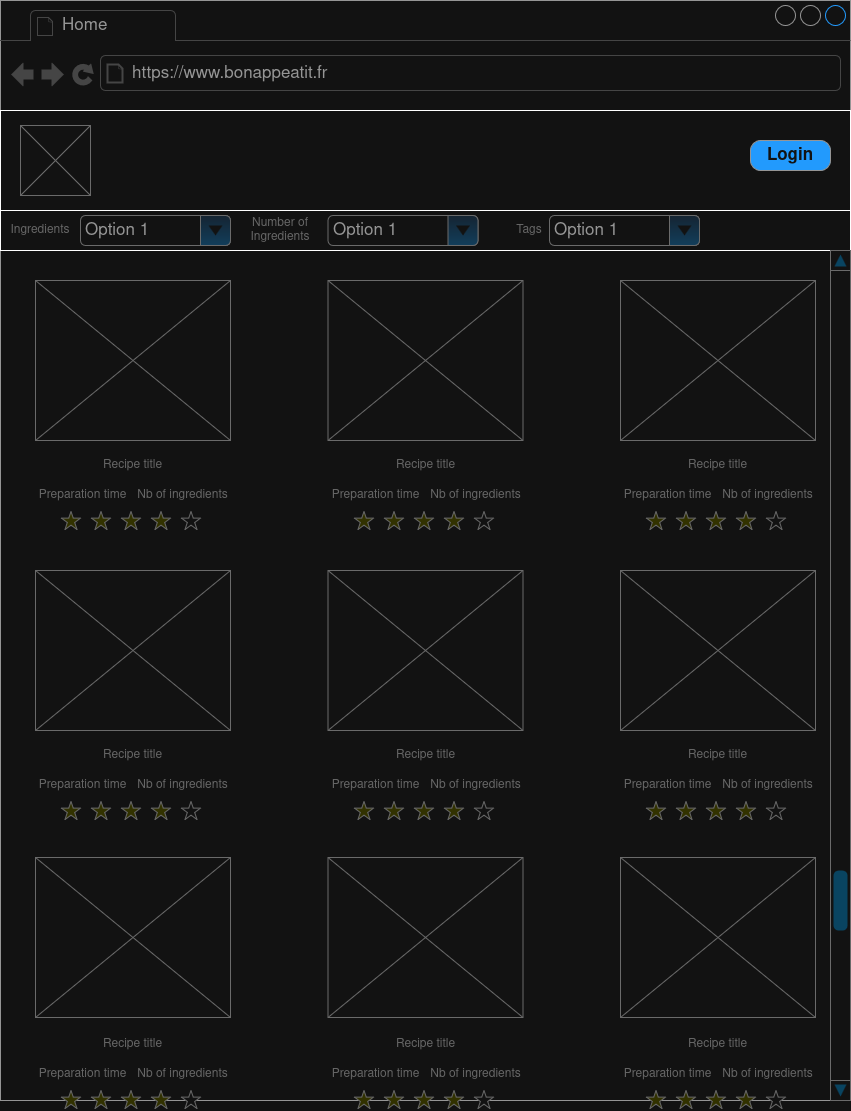

The diagram above was exported from draw.io. Its source (the exported page's mxGraphModel, read from the mxfile embedded in the PNG):
<mxGraphModel dx="1426" dy="797" grid="1" gridSize="10" guides="1" tooltips="1" connect="1" arrows="1" fold="1" page="1" pageScale="1" pageWidth="850" pageHeight="1100" math="0" shadow="0">
  <root>
    <mxCell id="0" />
    <mxCell id="1" parent="0" />
    <mxCell id="IadbMeevf03XnhBrfUi4-1" value="" style="strokeWidth=1;shadow=0;dashed=0;align=center;html=1;shape=mxgraph.mockup.containers.browserWindow;rSize=0;strokeColor=#666666;strokeColor2=#008cff;strokeColor3=#c4c4c4;mainText=,;recursiveResize=0;" parent="1" vertex="1">
      <mxGeometry width="850" height="1100" as="geometry" />
    </mxCell>
    <mxCell id="IadbMeevf03XnhBrfUi4-2" value="Home" style="strokeWidth=1;shadow=0;dashed=0;align=center;html=1;shape=mxgraph.mockup.containers.anchor;fontSize=17;fontColor=#666666;align=left;whiteSpace=wrap;" parent="IadbMeevf03XnhBrfUi4-1" vertex="1">
      <mxGeometry x="60" y="12" width="110" height="26" as="geometry" />
    </mxCell>
    <mxCell id="IadbMeevf03XnhBrfUi4-3" value="https://www.bonappeatit.fr" style="strokeWidth=1;shadow=0;dashed=0;align=center;html=1;shape=mxgraph.mockup.containers.anchor;rSize=0;fontSize=17;fontColor=#666666;align=left;" parent="IadbMeevf03XnhBrfUi4-1" vertex="1">
      <mxGeometry x="130" y="60" width="250" height="26" as="geometry" />
    </mxCell>
    <mxCell id="sArDygP2SWiCbv7uEsUI-2" value="" style="rounded=0;whiteSpace=wrap;html=1;" vertex="1" parent="IadbMeevf03XnhBrfUi4-1">
      <mxGeometry y="110" width="850" height="100" as="geometry" />
    </mxCell>
    <mxCell id="sArDygP2SWiCbv7uEsUI-3" value="Login" style="strokeWidth=1;shadow=0;dashed=0;align=center;html=1;shape=mxgraph.mockup.buttons.button;strokeColor=#666666;fontColor=#ffffff;mainText=;buttonStyle=round;fontSize=17;fontStyle=1;fillColor=#008cff;whiteSpace=wrap;" vertex="1" parent="IadbMeevf03XnhBrfUi4-1">
      <mxGeometry x="750" y="140" width="80" height="30" as="geometry" />
    </mxCell>
    <mxCell id="sArDygP2SWiCbv7uEsUI-4" value="" style="verticalLabelPosition=bottom;shadow=0;dashed=0;align=center;html=1;verticalAlign=top;strokeWidth=1;shape=mxgraph.mockup.graphics.simpleIcon;strokeColor=#999999;" vertex="1" parent="IadbMeevf03XnhBrfUi4-1">
      <mxGeometry x="20" y="125" width="70" height="70" as="geometry" />
    </mxCell>
    <mxCell id="sArDygP2SWiCbv7uEsUI-5" value="" style="rounded=0;whiteSpace=wrap;html=1;" vertex="1" parent="IadbMeevf03XnhBrfUi4-1">
      <mxGeometry y="210" width="850" height="40" as="geometry" />
    </mxCell>
    <mxCell id="sArDygP2SWiCbv7uEsUI-6" value="" style="verticalLabelPosition=bottom;shadow=0;dashed=0;align=center;html=1;verticalAlign=top;strokeWidth=1;shape=mxgraph.mockup.graphics.simpleIcon;strokeColor=#999999;fillColor=#ffffff;" vertex="1" parent="IadbMeevf03XnhBrfUi4-1">
      <mxGeometry x="35" y="280" width="195" height="160" as="geometry" />
    </mxCell>
    <mxCell id="sArDygP2SWiCbv7uEsUI-7" value="" style="verticalLabelPosition=bottom;shadow=0;dashed=0;align=center;html=1;verticalAlign=top;strokeWidth=1;shape=mxgraph.mockup.graphics.simpleIcon;strokeColor=#999999;fillColor=#ffffff;" vertex="1" parent="IadbMeevf03XnhBrfUi4-1">
      <mxGeometry x="327.5" y="280" width="195" height="160" as="geometry" />
    </mxCell>
    <mxCell id="sArDygP2SWiCbv7uEsUI-8" value="" style="verticalLabelPosition=bottom;shadow=0;dashed=0;align=center;html=1;verticalAlign=top;strokeWidth=1;shape=mxgraph.mockup.graphics.simpleIcon;strokeColor=#999999;fillColor=#ffffff;" vertex="1" parent="IadbMeevf03XnhBrfUi4-1">
      <mxGeometry x="620" y="280" width="195" height="160" as="geometry" />
    </mxCell>
    <mxCell id="sArDygP2SWiCbv7uEsUI-9" value="" style="verticalLabelPosition=bottom;shadow=0;dashed=0;align=center;html=1;verticalAlign=top;strokeWidth=1;shape=mxgraph.mockup.graphics.simpleIcon;strokeColor=#999999;fillColor=#ffffff;" vertex="1" parent="IadbMeevf03XnhBrfUi4-1">
      <mxGeometry x="35" y="570" width="195" height="160" as="geometry" />
    </mxCell>
    <mxCell id="sArDygP2SWiCbv7uEsUI-10" value="" style="verticalLabelPosition=bottom;shadow=0;dashed=0;align=center;html=1;verticalAlign=top;strokeWidth=1;shape=mxgraph.mockup.graphics.simpleIcon;strokeColor=#999999;fillColor=#ffffff;" vertex="1" parent="IadbMeevf03XnhBrfUi4-1">
      <mxGeometry x="327.5" y="570" width="195" height="160" as="geometry" />
    </mxCell>
    <mxCell id="sArDygP2SWiCbv7uEsUI-11" value="" style="verticalLabelPosition=bottom;shadow=0;dashed=0;align=center;html=1;verticalAlign=top;strokeWidth=1;shape=mxgraph.mockup.graphics.simpleIcon;strokeColor=#999999;fillColor=#ffffff;" vertex="1" parent="IadbMeevf03XnhBrfUi4-1">
      <mxGeometry x="620" y="570" width="195" height="160" as="geometry" />
    </mxCell>
    <mxCell id="sArDygP2SWiCbv7uEsUI-12" value="" style="verticalLabelPosition=bottom;shadow=0;dashed=0;align=center;html=1;verticalAlign=top;strokeWidth=1;shape=mxgraph.mockup.graphics.simpleIcon;strokeColor=#999999;fillColor=#ffffff;" vertex="1" parent="IadbMeevf03XnhBrfUi4-1">
      <mxGeometry x="35" y="857" width="195" height="160" as="geometry" />
    </mxCell>
    <mxCell id="sArDygP2SWiCbv7uEsUI-13" value="" style="verticalLabelPosition=bottom;shadow=0;dashed=0;align=center;html=1;verticalAlign=top;strokeWidth=1;shape=mxgraph.mockup.graphics.simpleIcon;strokeColor=#999999;fillColor=#ffffff;" vertex="1" parent="IadbMeevf03XnhBrfUi4-1">
      <mxGeometry x="327.5" y="857" width="195" height="160" as="geometry" />
    </mxCell>
    <mxCell id="sArDygP2SWiCbv7uEsUI-14" value="" style="verticalLabelPosition=bottom;shadow=0;dashed=0;align=center;html=1;verticalAlign=top;strokeWidth=1;shape=mxgraph.mockup.graphics.simpleIcon;strokeColor=#999999;fillColor=#ffffff;" vertex="1" parent="IadbMeevf03XnhBrfUi4-1">
      <mxGeometry x="620" y="857" width="195" height="160" as="geometry" />
    </mxCell>
    <mxCell id="sArDygP2SWiCbv7uEsUI-19" value="" style="verticalLabelPosition=bottom;shadow=0;dashed=0;align=center;html=1;verticalAlign=top;strokeWidth=1;shape=mxgraph.mockup.navigation.scrollBar;strokeColor=#999999;barPos=20;fillColor2=#99ddff;strokeColor2=none;direction=north;" vertex="1" parent="IadbMeevf03XnhBrfUi4-1">
      <mxGeometry x="830" y="250" width="20" height="850" as="geometry" />
    </mxCell>
    <mxCell id="sArDygP2SWiCbv7uEsUI-20" value="Option 1" style="strokeWidth=1;shadow=0;dashed=0;align=center;html=1;shape=mxgraph.mockup.forms.comboBox;strokeColor=#999999;fillColor=#ddeeff;align=left;fillColor2=#aaddff;mainText=;fontColor=#666666;fontSize=17;spacingLeft=3;" vertex="1" parent="IadbMeevf03XnhBrfUi4-1">
      <mxGeometry x="80" y="215" width="150" height="30" as="geometry" />
    </mxCell>
    <mxCell id="sArDygP2SWiCbv7uEsUI-21" value="Ingredients" style="text;html=1;align=center;verticalAlign=middle;whiteSpace=wrap;rounded=0;fontColor=light-dark(#000000,#666666);" vertex="1" parent="IadbMeevf03XnhBrfUi4-1">
      <mxGeometry x="10" y="215" width="60" height="30" as="geometry" />
    </mxCell>
    <mxCell id="sArDygP2SWiCbv7uEsUI-44" value="&lt;span style=&quot;color: light-dark(rgb(0, 0, 0), rgb(102, 102, 102));&quot;&gt;Number of Ingredients&lt;/span&gt;" style="text;html=1;align=center;verticalAlign=middle;whiteSpace=wrap;rounded=0;fillColor=default;" vertex="1" parent="IadbMeevf03XnhBrfUi4-1">
      <mxGeometry x="250" y="215" width="60" height="30" as="geometry" />
    </mxCell>
    <mxCell id="sArDygP2SWiCbv7uEsUI-45" value="Option 1" style="strokeWidth=1;shadow=0;dashed=0;align=center;html=1;shape=mxgraph.mockup.forms.comboBox;strokeColor=#999999;fillColor=#ddeeff;align=left;fillColor2=#aaddff;mainText=;fontColor=#666666;fontSize=17;spacingLeft=3;" vertex="1" parent="IadbMeevf03XnhBrfUi4-1">
      <mxGeometry x="327.5" y="215" width="150" height="30" as="geometry" />
    </mxCell>
    <mxCell id="sArDygP2SWiCbv7uEsUI-46" value="Tags" style="text;html=1;align=center;verticalAlign=middle;whiteSpace=wrap;rounded=0;fontColor=light-dark(#000000,#666666);" vertex="1" parent="IadbMeevf03XnhBrfUi4-1">
      <mxGeometry x="499" y="215" width="60" height="30" as="geometry" />
    </mxCell>
    <mxCell id="sArDygP2SWiCbv7uEsUI-47" value="Option 1" style="strokeWidth=1;shadow=0;dashed=0;align=center;html=1;shape=mxgraph.mockup.forms.comboBox;strokeColor=#999999;fillColor=#ddeeff;align=left;fillColor2=#aaddff;mainText=;fontColor=#666666;fontSize=17;spacingLeft=3;" vertex="1" parent="IadbMeevf03XnhBrfUi4-1">
      <mxGeometry x="549" y="215" width="150" height="30" as="geometry" />
    </mxCell>
    <mxCell id="sArDygP2SWiCbv7uEsUI-52" value="" style="group" vertex="1" connectable="0" parent="IadbMeevf03XnhBrfUi4-1">
      <mxGeometry x="35" y="450" width="195" height="81" as="geometry" />
    </mxCell>
    <mxCell id="sArDygP2SWiCbv7uEsUI-48" value="Recipe title" style="text;html=1;align=center;verticalAlign=middle;whiteSpace=wrap;rounded=0;fontColor=light-dark(#000000,#666666);" vertex="1" parent="sArDygP2SWiCbv7uEsUI-52">
      <mxGeometry width="195" height="30" as="geometry" />
    </mxCell>
    <mxCell id="sArDygP2SWiCbv7uEsUI-49" value="Preparation time" style="text;html=1;align=center;verticalAlign=middle;whiteSpace=wrap;rounded=0;fontColor=light-dark(#000000,#666666);" vertex="1" parent="sArDygP2SWiCbv7uEsUI-52">
      <mxGeometry y="30" width="95" height="30" as="geometry" />
    </mxCell>
    <mxCell id="sArDygP2SWiCbv7uEsUI-50" value="Nb of ingredients" style="text;html=1;align=center;verticalAlign=middle;whiteSpace=wrap;rounded=0;fontColor=light-dark(#000000,#666666);" vertex="1" parent="sArDygP2SWiCbv7uEsUI-52">
      <mxGeometry x="100" y="30" width="95" height="30" as="geometry" />
    </mxCell>
    <mxCell id="sArDygP2SWiCbv7uEsUI-51" value="" style="verticalLabelPosition=bottom;shadow=0;dashed=0;align=center;html=1;verticalAlign=top;strokeWidth=1;shape=mxgraph.mockup.misc.rating;strokeColor=#999999;fillColor=#ffff00;emptyFillColor=#ffffff;grade=4;ratingScale=5;ratingStyle=star;" vertex="1" parent="sArDygP2SWiCbv7uEsUI-52">
      <mxGeometry x="26" y="61" width="145" height="20" as="geometry" />
    </mxCell>
    <mxCell id="sArDygP2SWiCbv7uEsUI-53" value="" style="group" vertex="1" connectable="0" parent="IadbMeevf03XnhBrfUi4-1">
      <mxGeometry x="35" y="740" width="195" height="81" as="geometry" />
    </mxCell>
    <mxCell id="sArDygP2SWiCbv7uEsUI-54" value="Recipe title" style="text;html=1;align=center;verticalAlign=middle;whiteSpace=wrap;rounded=0;fontColor=light-dark(#000000,#666666);" vertex="1" parent="sArDygP2SWiCbv7uEsUI-53">
      <mxGeometry width="195" height="30" as="geometry" />
    </mxCell>
    <mxCell id="sArDygP2SWiCbv7uEsUI-55" value="Preparation time" style="text;html=1;align=center;verticalAlign=middle;whiteSpace=wrap;rounded=0;fontColor=light-dark(#000000,#666666);" vertex="1" parent="sArDygP2SWiCbv7uEsUI-53">
      <mxGeometry y="30" width="95" height="30" as="geometry" />
    </mxCell>
    <mxCell id="sArDygP2SWiCbv7uEsUI-56" value="Nb of ingredients" style="text;html=1;align=center;verticalAlign=middle;whiteSpace=wrap;rounded=0;fontColor=light-dark(#000000,#666666);" vertex="1" parent="sArDygP2SWiCbv7uEsUI-53">
      <mxGeometry x="100" y="30" width="95" height="30" as="geometry" />
    </mxCell>
    <mxCell id="sArDygP2SWiCbv7uEsUI-57" value="" style="verticalLabelPosition=bottom;shadow=0;dashed=0;align=center;html=1;verticalAlign=top;strokeWidth=1;shape=mxgraph.mockup.misc.rating;strokeColor=#999999;fillColor=#ffff00;emptyFillColor=#ffffff;grade=4;ratingScale=5;ratingStyle=star;" vertex="1" parent="sArDygP2SWiCbv7uEsUI-53">
      <mxGeometry x="26" y="61" width="145" height="20" as="geometry" />
    </mxCell>
    <mxCell id="sArDygP2SWiCbv7uEsUI-58" value="" style="group" vertex="1" connectable="0" parent="IadbMeevf03XnhBrfUi4-1">
      <mxGeometry x="35" y="1029" width="195" height="81" as="geometry" />
    </mxCell>
    <mxCell id="sArDygP2SWiCbv7uEsUI-59" value="Recipe title" style="text;html=1;align=center;verticalAlign=middle;whiteSpace=wrap;rounded=0;fontColor=light-dark(#000000,#666666);" vertex="1" parent="sArDygP2SWiCbv7uEsUI-58">
      <mxGeometry width="195" height="30" as="geometry" />
    </mxCell>
    <mxCell id="sArDygP2SWiCbv7uEsUI-60" value="Preparation time" style="text;html=1;align=center;verticalAlign=middle;whiteSpace=wrap;rounded=0;fontColor=light-dark(#000000,#666666);" vertex="1" parent="sArDygP2SWiCbv7uEsUI-58">
      <mxGeometry y="30" width="95" height="30" as="geometry" />
    </mxCell>
    <mxCell id="sArDygP2SWiCbv7uEsUI-61" value="Nb of ingredients" style="text;html=1;align=center;verticalAlign=middle;whiteSpace=wrap;rounded=0;fontColor=light-dark(#000000,#666666);" vertex="1" parent="sArDygP2SWiCbv7uEsUI-58">
      <mxGeometry x="100" y="30" width="95" height="30" as="geometry" />
    </mxCell>
    <mxCell id="sArDygP2SWiCbv7uEsUI-62" value="" style="verticalLabelPosition=bottom;shadow=0;dashed=0;align=center;html=1;verticalAlign=top;strokeWidth=1;shape=mxgraph.mockup.misc.rating;strokeColor=#999999;fillColor=#ffff00;emptyFillColor=#ffffff;grade=4;ratingScale=5;ratingStyle=star;" vertex="1" parent="sArDygP2SWiCbv7uEsUI-58">
      <mxGeometry x="26" y="61" width="145" height="20" as="geometry" />
    </mxCell>
    <mxCell id="sArDygP2SWiCbv7uEsUI-63" value="" style="group" vertex="1" connectable="0" parent="IadbMeevf03XnhBrfUi4-1">
      <mxGeometry x="328" y="450" width="195" height="81" as="geometry" />
    </mxCell>
    <mxCell id="sArDygP2SWiCbv7uEsUI-64" value="Recipe title" style="text;html=1;align=center;verticalAlign=middle;whiteSpace=wrap;rounded=0;fontColor=light-dark(#000000,#666666);" vertex="1" parent="sArDygP2SWiCbv7uEsUI-63">
      <mxGeometry width="195" height="30" as="geometry" />
    </mxCell>
    <mxCell id="sArDygP2SWiCbv7uEsUI-65" value="Preparation time" style="text;html=1;align=center;verticalAlign=middle;whiteSpace=wrap;rounded=0;fontColor=light-dark(#000000,#666666);" vertex="1" parent="sArDygP2SWiCbv7uEsUI-63">
      <mxGeometry y="30" width="95" height="30" as="geometry" />
    </mxCell>
    <mxCell id="sArDygP2SWiCbv7uEsUI-66" value="Nb of ingredients" style="text;html=1;align=center;verticalAlign=middle;whiteSpace=wrap;rounded=0;fontColor=light-dark(#000000,#666666);" vertex="1" parent="sArDygP2SWiCbv7uEsUI-63">
      <mxGeometry x="100" y="30" width="95" height="30" as="geometry" />
    </mxCell>
    <mxCell id="sArDygP2SWiCbv7uEsUI-67" value="" style="verticalLabelPosition=bottom;shadow=0;dashed=0;align=center;html=1;verticalAlign=top;strokeWidth=1;shape=mxgraph.mockup.misc.rating;strokeColor=#999999;fillColor=#ffff00;emptyFillColor=#ffffff;grade=4;ratingScale=5;ratingStyle=star;" vertex="1" parent="sArDygP2SWiCbv7uEsUI-63">
      <mxGeometry x="26" y="61" width="145" height="20" as="geometry" />
    </mxCell>
    <mxCell id="sArDygP2SWiCbv7uEsUI-68" value="" style="group" vertex="1" connectable="0" parent="IadbMeevf03XnhBrfUi4-1">
      <mxGeometry x="620" y="450" width="195" height="81" as="geometry" />
    </mxCell>
    <mxCell id="sArDygP2SWiCbv7uEsUI-69" value="Recipe title" style="text;html=1;align=center;verticalAlign=middle;whiteSpace=wrap;rounded=0;fontColor=light-dark(#000000,#666666);" vertex="1" parent="sArDygP2SWiCbv7uEsUI-68">
      <mxGeometry width="195" height="30" as="geometry" />
    </mxCell>
    <mxCell id="sArDygP2SWiCbv7uEsUI-70" value="Preparation time" style="text;html=1;align=center;verticalAlign=middle;whiteSpace=wrap;rounded=0;fontColor=light-dark(#000000,#666666);" vertex="1" parent="sArDygP2SWiCbv7uEsUI-68">
      <mxGeometry y="30" width="95" height="30" as="geometry" />
    </mxCell>
    <mxCell id="sArDygP2SWiCbv7uEsUI-71" value="Nb of ingredients" style="text;html=1;align=center;verticalAlign=middle;whiteSpace=wrap;rounded=0;fontColor=light-dark(#000000,#666666);" vertex="1" parent="sArDygP2SWiCbv7uEsUI-68">
      <mxGeometry x="100" y="30" width="95" height="30" as="geometry" />
    </mxCell>
    <mxCell id="sArDygP2SWiCbv7uEsUI-72" value="" style="verticalLabelPosition=bottom;shadow=0;dashed=0;align=center;html=1;verticalAlign=top;strokeWidth=1;shape=mxgraph.mockup.misc.rating;strokeColor=#999999;fillColor=#ffff00;emptyFillColor=#ffffff;grade=4;ratingScale=5;ratingStyle=star;" vertex="1" parent="sArDygP2SWiCbv7uEsUI-68">
      <mxGeometry x="26" y="61" width="145" height="20" as="geometry" />
    </mxCell>
    <mxCell id="sArDygP2SWiCbv7uEsUI-73" value="" style="group" vertex="1" connectable="0" parent="IadbMeevf03XnhBrfUi4-1">
      <mxGeometry x="328" y="740" width="195" height="81" as="geometry" />
    </mxCell>
    <mxCell id="sArDygP2SWiCbv7uEsUI-74" value="Recipe title" style="text;html=1;align=center;verticalAlign=middle;whiteSpace=wrap;rounded=0;fontColor=light-dark(#000000,#666666);" vertex="1" parent="sArDygP2SWiCbv7uEsUI-73">
      <mxGeometry width="195" height="30" as="geometry" />
    </mxCell>
    <mxCell id="sArDygP2SWiCbv7uEsUI-75" value="Preparation time" style="text;html=1;align=center;verticalAlign=middle;whiteSpace=wrap;rounded=0;fontColor=light-dark(#000000,#666666);" vertex="1" parent="sArDygP2SWiCbv7uEsUI-73">
      <mxGeometry y="30" width="95" height="30" as="geometry" />
    </mxCell>
    <mxCell id="sArDygP2SWiCbv7uEsUI-76" value="Nb of ingredients" style="text;html=1;align=center;verticalAlign=middle;whiteSpace=wrap;rounded=0;fontColor=light-dark(#000000,#666666);" vertex="1" parent="sArDygP2SWiCbv7uEsUI-73">
      <mxGeometry x="100" y="30" width="95" height="30" as="geometry" />
    </mxCell>
    <mxCell id="sArDygP2SWiCbv7uEsUI-77" value="" style="verticalLabelPosition=bottom;shadow=0;dashed=0;align=center;html=1;verticalAlign=top;strokeWidth=1;shape=mxgraph.mockup.misc.rating;strokeColor=#999999;fillColor=#ffff00;emptyFillColor=#ffffff;grade=4;ratingScale=5;ratingStyle=star;" vertex="1" parent="sArDygP2SWiCbv7uEsUI-73">
      <mxGeometry x="26" y="61" width="145" height="20" as="geometry" />
    </mxCell>
    <mxCell id="sArDygP2SWiCbv7uEsUI-78" value="" style="group" vertex="1" connectable="0" parent="IadbMeevf03XnhBrfUi4-1">
      <mxGeometry x="620" y="740" width="195" height="81" as="geometry" />
    </mxCell>
    <mxCell id="sArDygP2SWiCbv7uEsUI-79" value="Recipe title" style="text;html=1;align=center;verticalAlign=middle;whiteSpace=wrap;rounded=0;fontColor=light-dark(#000000,#666666);" vertex="1" parent="sArDygP2SWiCbv7uEsUI-78">
      <mxGeometry width="195" height="30" as="geometry" />
    </mxCell>
    <mxCell id="sArDygP2SWiCbv7uEsUI-80" value="Preparation time" style="text;html=1;align=center;verticalAlign=middle;whiteSpace=wrap;rounded=0;fontColor=light-dark(#000000,#666666);" vertex="1" parent="sArDygP2SWiCbv7uEsUI-78">
      <mxGeometry y="30" width="95" height="30" as="geometry" />
    </mxCell>
    <mxCell id="sArDygP2SWiCbv7uEsUI-81" value="Nb of ingredients" style="text;html=1;align=center;verticalAlign=middle;whiteSpace=wrap;rounded=0;fontColor=light-dark(#000000,#666666);" vertex="1" parent="sArDygP2SWiCbv7uEsUI-78">
      <mxGeometry x="100" y="30" width="95" height="30" as="geometry" />
    </mxCell>
    <mxCell id="sArDygP2SWiCbv7uEsUI-82" value="" style="verticalLabelPosition=bottom;shadow=0;dashed=0;align=center;html=1;verticalAlign=top;strokeWidth=1;shape=mxgraph.mockup.misc.rating;strokeColor=#999999;fillColor=#ffff00;emptyFillColor=#ffffff;grade=4;ratingScale=5;ratingStyle=star;" vertex="1" parent="sArDygP2SWiCbv7uEsUI-78">
      <mxGeometry x="26" y="61" width="145" height="20" as="geometry" />
    </mxCell>
    <mxCell id="sArDygP2SWiCbv7uEsUI-83" value="" style="group" vertex="1" connectable="0" parent="IadbMeevf03XnhBrfUi4-1">
      <mxGeometry x="328" y="1029" width="195" height="81" as="geometry" />
    </mxCell>
    <mxCell id="sArDygP2SWiCbv7uEsUI-84" value="Recipe title" style="text;html=1;align=center;verticalAlign=middle;whiteSpace=wrap;rounded=0;fontColor=light-dark(#000000,#666666);" vertex="1" parent="sArDygP2SWiCbv7uEsUI-83">
      <mxGeometry width="195" height="30" as="geometry" />
    </mxCell>
    <mxCell id="sArDygP2SWiCbv7uEsUI-85" value="Preparation time" style="text;html=1;align=center;verticalAlign=middle;whiteSpace=wrap;rounded=0;fontColor=light-dark(#000000,#666666);" vertex="1" parent="sArDygP2SWiCbv7uEsUI-83">
      <mxGeometry y="30" width="95" height="30" as="geometry" />
    </mxCell>
    <mxCell id="sArDygP2SWiCbv7uEsUI-86" value="Nb of ingredients" style="text;html=1;align=center;verticalAlign=middle;whiteSpace=wrap;rounded=0;fontColor=light-dark(#000000,#666666);" vertex="1" parent="sArDygP2SWiCbv7uEsUI-83">
      <mxGeometry x="100" y="30" width="95" height="30" as="geometry" />
    </mxCell>
    <mxCell id="sArDygP2SWiCbv7uEsUI-87" value="" style="verticalLabelPosition=bottom;shadow=0;dashed=0;align=center;html=1;verticalAlign=top;strokeWidth=1;shape=mxgraph.mockup.misc.rating;strokeColor=#999999;fillColor=#ffff00;emptyFillColor=#ffffff;grade=4;ratingScale=5;ratingStyle=star;" vertex="1" parent="sArDygP2SWiCbv7uEsUI-83">
      <mxGeometry x="26" y="61" width="145" height="20" as="geometry" />
    </mxCell>
    <mxCell id="sArDygP2SWiCbv7uEsUI-88" value="" style="group" vertex="1" connectable="0" parent="IadbMeevf03XnhBrfUi4-1">
      <mxGeometry x="620" y="1029" width="195" height="81" as="geometry" />
    </mxCell>
    <mxCell id="sArDygP2SWiCbv7uEsUI-89" value="Recipe title" style="text;html=1;align=center;verticalAlign=middle;whiteSpace=wrap;rounded=0;fontColor=light-dark(#000000,#666666);" vertex="1" parent="sArDygP2SWiCbv7uEsUI-88">
      <mxGeometry width="195" height="30" as="geometry" />
    </mxCell>
    <mxCell id="sArDygP2SWiCbv7uEsUI-90" value="Preparation time" style="text;html=1;align=center;verticalAlign=middle;whiteSpace=wrap;rounded=0;fontColor=light-dark(#000000,#666666);" vertex="1" parent="sArDygP2SWiCbv7uEsUI-88">
      <mxGeometry y="30" width="95" height="30" as="geometry" />
    </mxCell>
    <mxCell id="sArDygP2SWiCbv7uEsUI-91" value="Nb of ingredients" style="text;html=1;align=center;verticalAlign=middle;whiteSpace=wrap;rounded=0;fontColor=light-dark(#000000,#666666);" vertex="1" parent="sArDygP2SWiCbv7uEsUI-88">
      <mxGeometry x="100" y="30" width="95" height="30" as="geometry" />
    </mxCell>
    <mxCell id="sArDygP2SWiCbv7uEsUI-92" value="" style="verticalLabelPosition=bottom;shadow=0;dashed=0;align=center;html=1;verticalAlign=top;strokeWidth=1;shape=mxgraph.mockup.misc.rating;strokeColor=#999999;fillColor=#ffff00;emptyFillColor=#ffffff;grade=4;ratingScale=5;ratingStyle=star;" vertex="1" parent="sArDygP2SWiCbv7uEsUI-88">
      <mxGeometry x="26" y="61" width="145" height="20" as="geometry" />
    </mxCell>
  </root>
</mxGraphModel>